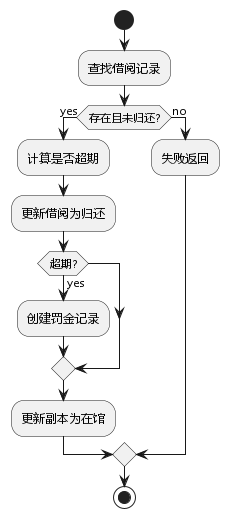

The diagram above was rendered by PlantUML. Its source (embedded in the PNG):
@startuml
!include _skin.iuml
start
:查找借阅记录;
if (存在且未归还?) then (yes)
  :计算是否超期;
  :更新借阅为归还;
  if (超期?) then (yes)
    :创建罚金记录;
  endif
  :更新副本为在馆;
else (no)
  :失败返回;
endif
stop
@enduml